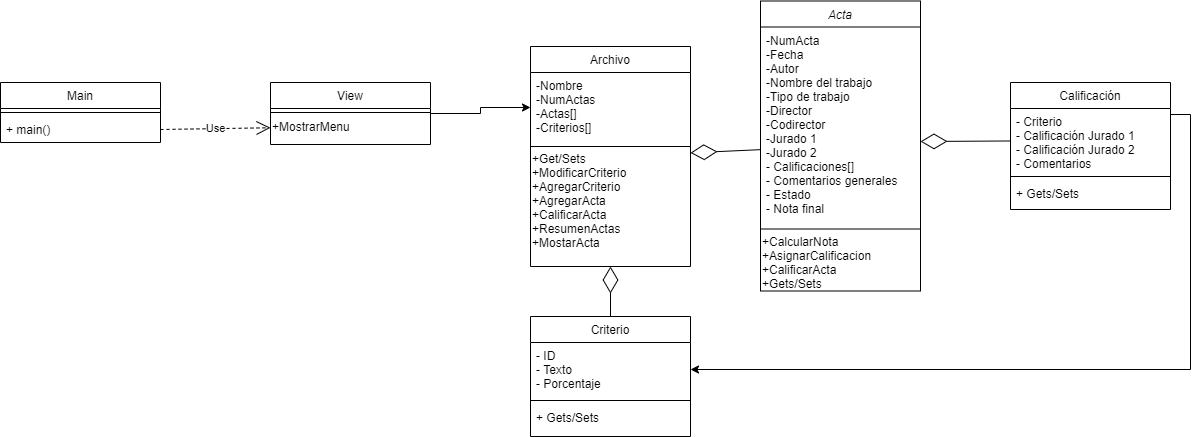

The diagram above was exported from draw.io. Its source (the exported page's mxGraphModel, read from the mxfile embedded in the PNG):
<mxGraphModel dx="582" dy="1602" grid="1" gridSize="10" guides="1" tooltips="1" connect="1" arrows="1" fold="1" page="1" pageScale="1" pageWidth="3300" pageHeight="4681" math="0" shadow="0">
  <root>
    <mxCell id="WIyWlLk6GJQsqaUBKTNV-0" />
    <mxCell id="WIyWlLk6GJQsqaUBKTNV-1" parent="WIyWlLk6GJQsqaUBKTNV-0" />
    <mxCell id="zkfFHV4jXpPFQw0GAbJ--0" value="Acta" style="swimlane;fontStyle=2;align=center;verticalAlign=top;childLayout=stackLayout;horizontal=1;startSize=26;horizontalStack=0;resizeParent=1;resizeLast=0;collapsible=1;marginBottom=0;rounded=0;shadow=0;strokeWidth=1;" parent="WIyWlLk6GJQsqaUBKTNV-1" vertex="1">
      <mxGeometry x="1110" y="144.5" width="160" height="290" as="geometry">
        <mxRectangle x="230" y="140" width="160" height="26" as="alternateBounds" />
      </mxGeometry>
    </mxCell>
    <mxCell id="zkfFHV4jXpPFQw0GAbJ--1" value="-NumActa&#10;-Fecha&#10;-Autor&#10;-Nombre del trabajo&#10;-Tipo de trabajo&#10;-Director&#10;-Codirector&#10;-Jurado 1&#10;-Jurado 2&#10;- Calificaciones[]&#10;- Comentarios generales&#10;- Estado&#10;- Nota final" style="text;align=left;verticalAlign=top;spacingLeft=4;spacingRight=4;overflow=hidden;rotatable=0;points=[[0,0.5],[1,0.5]];portConstraint=eastwest;" parent="zkfFHV4jXpPFQw0GAbJ--0" vertex="1">
      <mxGeometry y="26" width="160" height="198" as="geometry" />
    </mxCell>
    <mxCell id="zkfFHV4jXpPFQw0GAbJ--4" value="" style="line;html=1;strokeWidth=1;align=left;verticalAlign=middle;spacingTop=-1;spacingLeft=3;spacingRight=3;rotatable=0;labelPosition=right;points=[];portConstraint=eastwest;" parent="zkfFHV4jXpPFQw0GAbJ--0" vertex="1">
      <mxGeometry y="224" width="160" height="8" as="geometry" />
    </mxCell>
    <mxCell id="5jyTfT2bZOExcJYhlGb--2" value="&lt;span&gt;+CalcularNota&lt;br&gt;+AsignarCalificacion&lt;br&gt;+CalificarActa&lt;br&gt;&lt;/span&gt;&lt;span&gt;+Gets/Sets&lt;br&gt;&lt;/span&gt;" style="text;html=1;strokeColor=none;fillColor=none;align=left;verticalAlign=middle;whiteSpace=wrap;rounded=0;" parent="zkfFHV4jXpPFQw0GAbJ--0" vertex="1">
      <mxGeometry y="232" width="160" height="58" as="geometry" />
    </mxCell>
    <mxCell id="zkfFHV4jXpPFQw0GAbJ--6" value="Criterio" style="swimlane;fontStyle=0;align=center;verticalAlign=top;childLayout=stackLayout;horizontal=1;startSize=26;horizontalStack=0;resizeParent=1;resizeLast=0;collapsible=1;marginBottom=0;rounded=0;shadow=0;strokeWidth=1;" parent="WIyWlLk6GJQsqaUBKTNV-1" vertex="1">
      <mxGeometry x="880" y="460" width="160" height="120" as="geometry">
        <mxRectangle x="130" y="380" width="160" height="26" as="alternateBounds" />
      </mxGeometry>
    </mxCell>
    <mxCell id="zkfFHV4jXpPFQw0GAbJ--7" value="- ID&#10;- Texto&#10;- Porcentaje" style="text;align=left;verticalAlign=top;spacingLeft=4;spacingRight=4;overflow=hidden;rotatable=0;points=[[0,0.5],[1,0.5]];portConstraint=eastwest;" parent="zkfFHV4jXpPFQw0GAbJ--6" vertex="1">
      <mxGeometry y="26" width="160" height="54" as="geometry" />
    </mxCell>
    <mxCell id="zkfFHV4jXpPFQw0GAbJ--9" value="" style="line;html=1;strokeWidth=1;align=left;verticalAlign=middle;spacingTop=-1;spacingLeft=3;spacingRight=3;rotatable=0;labelPosition=right;points=[];portConstraint=eastwest;" parent="zkfFHV4jXpPFQw0GAbJ--6" vertex="1">
      <mxGeometry y="80" width="160" height="8" as="geometry" />
    </mxCell>
    <mxCell id="zkfFHV4jXpPFQw0GAbJ--11" value="+ Gets/Sets" style="text;align=left;verticalAlign=top;spacingLeft=4;spacingRight=4;overflow=hidden;rotatable=0;points=[[0,0.5],[1,0.5]];portConstraint=eastwest;" parent="zkfFHV4jXpPFQw0GAbJ--6" vertex="1">
      <mxGeometry y="88" width="160" height="26" as="geometry" />
    </mxCell>
    <mxCell id="GfC5iJGN8f3Mpbe37yVq-0" value="Main" style="swimlane;fontStyle=0;align=center;verticalAlign=top;childLayout=stackLayout;horizontal=1;startSize=26;horizontalStack=0;resizeParent=1;resizeLast=0;collapsible=1;marginBottom=0;rounded=0;shadow=0;strokeWidth=1;" parent="WIyWlLk6GJQsqaUBKTNV-1" vertex="1">
      <mxGeometry x="350" y="226" width="160" height="60" as="geometry">
        <mxRectangle x="340" y="380" width="170" height="26" as="alternateBounds" />
      </mxGeometry>
    </mxCell>
    <mxCell id="GfC5iJGN8f3Mpbe37yVq-2" value="" style="line;html=1;strokeWidth=1;align=left;verticalAlign=middle;spacingTop=-1;spacingLeft=3;spacingRight=3;rotatable=0;labelPosition=right;points=[];portConstraint=eastwest;" parent="GfC5iJGN8f3Mpbe37yVq-0" vertex="1">
      <mxGeometry y="26" width="160" height="8" as="geometry" />
    </mxCell>
    <mxCell id="GfC5iJGN8f3Mpbe37yVq-9" value="+ main()" style="text;align=left;verticalAlign=top;spacingLeft=4;spacingRight=4;overflow=hidden;rotatable=0;points=[[0,0.5],[1,0.5]];portConstraint=eastwest;" parent="GfC5iJGN8f3Mpbe37yVq-0" vertex="1">
      <mxGeometry y="34" width="160" height="26" as="geometry" />
    </mxCell>
    <mxCell id="GfC5iJGN8f3Mpbe37yVq-14" style="edgeStyle=orthogonalEdgeStyle;rounded=0;orthogonalLoop=1;jettySize=auto;html=1;entryX=0;entryY=0.5;entryDx=0;entryDy=0;" parent="WIyWlLk6GJQsqaUBKTNV-1" source="5jyTfT2bZOExcJYhlGb--3" target="5jyTfT2bZOExcJYhlGb--15" edge="1">
      <mxGeometry relative="1" as="geometry" />
    </mxCell>
    <mxCell id="5jyTfT2bZOExcJYhlGb--3" value="View" style="swimlane;fontStyle=0;align=center;verticalAlign=top;childLayout=stackLayout;horizontal=1;startSize=26;horizontalStack=0;resizeParent=1;resizeLast=0;collapsible=1;marginBottom=0;rounded=0;shadow=0;strokeWidth=1;" parent="WIyWlLk6GJQsqaUBKTNV-1" vertex="1">
      <mxGeometry x="620" y="226" width="160" height="62" as="geometry">
        <mxRectangle x="340" y="380" width="170" height="26" as="alternateBounds" />
      </mxGeometry>
    </mxCell>
    <mxCell id="5jyTfT2bZOExcJYhlGb--5" value="" style="line;html=1;strokeWidth=1;align=left;verticalAlign=middle;spacingTop=-1;spacingLeft=3;spacingRight=3;rotatable=0;labelPosition=right;points=[];portConstraint=eastwest;" parent="5jyTfT2bZOExcJYhlGb--3" vertex="1">
      <mxGeometry y="26" width="160" height="8" as="geometry" />
    </mxCell>
    <mxCell id="5jyTfT2bZOExcJYhlGb--6" value="+MostrarMenu" style="text;html=1;align=left;verticalAlign=middle;resizable=0;points=[];autosize=1;strokeColor=none;fillColor=none;" parent="5jyTfT2bZOExcJYhlGb--3" vertex="1">
      <mxGeometry y="34" width="160" height="20" as="geometry" />
    </mxCell>
    <mxCell id="GfC5iJGN8f3Mpbe37yVq-11" value="Use" style="endArrow=open;endSize=12;dashed=1;html=1;exitX=1;exitY=0.5;exitDx=0;exitDy=0;" parent="WIyWlLk6GJQsqaUBKTNV-1" source="GfC5iJGN8f3Mpbe37yVq-9" target="5jyTfT2bZOExcJYhlGb--6" edge="1">
      <mxGeometry width="160" relative="1" as="geometry">
        <mxPoint x="520" y="290" as="sourcePoint" />
        <mxPoint x="626.96" y="275.788" as="targetPoint" />
      </mxGeometry>
    </mxCell>
    <mxCell id="5jyTfT2bZOExcJYhlGb--11" value="" style="endArrow=diamondThin;endFill=0;endSize=24;html=1;exitX=0.5;exitY=0;exitDx=0;exitDy=0;entryX=0.5;entryY=1;entryDx=0;entryDy=0;" parent="WIyWlLk6GJQsqaUBKTNV-1" source="zkfFHV4jXpPFQw0GAbJ--6" target="5jyTfT2bZOExcJYhlGb--14" edge="1">
      <mxGeometry width="160" relative="1" as="geometry">
        <mxPoint x="620" y="510" as="sourcePoint" />
        <mxPoint x="960" y="330" as="targetPoint" />
      </mxGeometry>
    </mxCell>
    <mxCell id="5jyTfT2bZOExcJYhlGb--14" value="Archivo" style="swimlane;fontStyle=0;align=center;verticalAlign=top;childLayout=stackLayout;horizontal=1;startSize=26;horizontalStack=0;resizeParent=1;resizeLast=0;collapsible=1;marginBottom=0;rounded=0;shadow=0;strokeWidth=1;" parent="WIyWlLk6GJQsqaUBKTNV-1" vertex="1">
      <mxGeometry x="880" y="190" width="160" height="220" as="geometry">
        <mxRectangle x="340" y="380" width="170" height="26" as="alternateBounds" />
      </mxGeometry>
    </mxCell>
    <mxCell id="5jyTfT2bZOExcJYhlGb--15" value="-Nombre&#10;-NumActas&#10;-Actas[]&#10;-Criterios[]&#10;" style="text;align=left;verticalAlign=top;spacingLeft=4;spacingRight=4;overflow=hidden;rotatable=0;points=[[0,0.5],[1,0.5]];portConstraint=eastwest;" parent="5jyTfT2bZOExcJYhlGb--14" vertex="1">
      <mxGeometry y="26" width="160" height="70" as="geometry" />
    </mxCell>
    <mxCell id="5jyTfT2bZOExcJYhlGb--16" value="" style="line;html=1;strokeWidth=1;align=left;verticalAlign=middle;spacingTop=-1;spacingLeft=3;spacingRight=3;rotatable=0;labelPosition=right;points=[];portConstraint=eastwest;" parent="5jyTfT2bZOExcJYhlGb--14" vertex="1">
      <mxGeometry y="96" width="160" height="8" as="geometry" />
    </mxCell>
    <mxCell id="w2SPWQjP3QjBgL-oOaCd-1" value="+Get/Sets&lt;br&gt;+ModificarCriterio&lt;br&gt;+AgregarCriterio&lt;br&gt;+AgregarActa&lt;br&gt;+CalificarActa&lt;br&gt;+ResumenActas&lt;br&gt;+MostarActa" style="text;html=1;align=left;verticalAlign=middle;resizable=0;points=[];autosize=1;strokeColor=none;fillColor=none;" parent="5jyTfT2bZOExcJYhlGb--14" vertex="1">
      <mxGeometry y="104" width="160" height="100" as="geometry" />
    </mxCell>
    <mxCell id="5jyTfT2bZOExcJYhlGb--18" value="" style="endArrow=diamondThin;endFill=0;endSize=24;html=1;" parent="WIyWlLk6GJQsqaUBKTNV-1" source="zkfFHV4jXpPFQw0GAbJ--0" target="5jyTfT2bZOExcJYhlGb--14" edge="1">
      <mxGeometry width="160" relative="1" as="geometry">
        <mxPoint x="910" y="230" as="sourcePoint" />
        <mxPoint x="800" y="570" as="targetPoint" />
      </mxGeometry>
    </mxCell>
    <mxCell id="5jyTfT2bZOExcJYhlGb--19" value="Calificación" style="swimlane;fontStyle=0;align=center;verticalAlign=top;childLayout=stackLayout;horizontal=1;startSize=26;horizontalStack=0;resizeParent=1;resizeLast=0;collapsible=1;marginBottom=0;rounded=0;shadow=0;strokeWidth=1;" parent="WIyWlLk6GJQsqaUBKTNV-1" vertex="1">
      <mxGeometry x="1360" y="226" width="160" height="127" as="geometry">
        <mxRectangle x="130" y="380" width="160" height="26" as="alternateBounds" />
      </mxGeometry>
    </mxCell>
    <mxCell id="5jyTfT2bZOExcJYhlGb--20" value="- Criterio&#10;- Calificación Jurado 1&#10;- Calificación Jurado 2&#10;- Comentarios" style="text;align=left;verticalAlign=top;spacingLeft=4;spacingRight=4;overflow=hidden;rotatable=0;points=[[0,0.5],[1,0.5]];portConstraint=eastwest;" parent="5jyTfT2bZOExcJYhlGb--19" vertex="1">
      <mxGeometry y="26" width="160" height="64" as="geometry" />
    </mxCell>
    <mxCell id="5jyTfT2bZOExcJYhlGb--21" value="" style="line;html=1;strokeWidth=1;align=left;verticalAlign=middle;spacingTop=-1;spacingLeft=3;spacingRight=3;rotatable=0;labelPosition=right;points=[];portConstraint=eastwest;" parent="5jyTfT2bZOExcJYhlGb--19" vertex="1">
      <mxGeometry y="90" width="160" height="8" as="geometry" />
    </mxCell>
    <mxCell id="5jyTfT2bZOExcJYhlGb--22" value="+ Gets/Sets" style="text;align=left;verticalAlign=top;spacingLeft=4;spacingRight=4;overflow=hidden;rotatable=0;points=[[0,0.5],[1,0.5]];portConstraint=eastwest;" parent="5jyTfT2bZOExcJYhlGb--19" vertex="1">
      <mxGeometry y="98" width="160" height="26" as="geometry" />
    </mxCell>
    <mxCell id="GfC5iJGN8f3Mpbe37yVq-15" value="" style="endArrow=diamondThin;endFill=0;endSize=24;html=1;" parent="WIyWlLk6GJQsqaUBKTNV-1" source="5jyTfT2bZOExcJYhlGb--20" edge="1">
      <mxGeometry width="160" relative="1" as="geometry">
        <mxPoint x="1360" y="270" as="sourcePoint" />
        <mxPoint x="1270" y="285" as="targetPoint" />
      </mxGeometry>
    </mxCell>
    <mxCell id="w2SPWQjP3QjBgL-oOaCd-0" style="edgeStyle=orthogonalEdgeStyle;rounded=0;orthogonalLoop=1;jettySize=auto;html=1;exitX=1;exitY=0.5;exitDx=0;exitDy=0;entryX=1;entryY=0.5;entryDx=0;entryDy=0;startArrow=classic;startFill=1;endArrow=none;endFill=0;" parent="WIyWlLk6GJQsqaUBKTNV-1" source="zkfFHV4jXpPFQw0GAbJ--7" target="5jyTfT2bZOExcJYhlGb--20" edge="1">
      <mxGeometry relative="1" as="geometry">
        <mxPoint x="800" y="269" as="sourcePoint" />
        <mxPoint x="1450" y="320" as="targetPoint" />
        <Array as="points">
          <mxPoint x="1540" y="513" />
          <mxPoint x="1540" y="258" />
          <mxPoint x="1520" y="258" />
        </Array>
      </mxGeometry>
    </mxCell>
  </root>
</mxGraphModel>